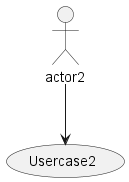

The diagram above was rendered by PlantUML. Its source (embedded in the PNG):
@startuml
:actor1: --> (Usercase1)
newpage
:actor2: --> (Usercase2)
@enduml